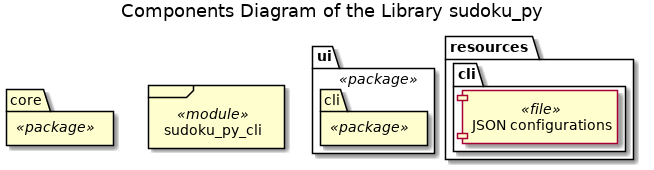

The diagram above was rendered by PlantUML. Its source (embedded in the PNG):
@startuml sudoku_components

title Components Diagram of the Library sudoku_py




















package "ui" <<package>> {
    package "cli" <<package>>
}

folder resources {
    folder cli as f_cli {
        component "JSON configurations" <<file>>
    }
}

package "core" <<package>>

frame "sudoku_py_cli" <<module>>

@enduml